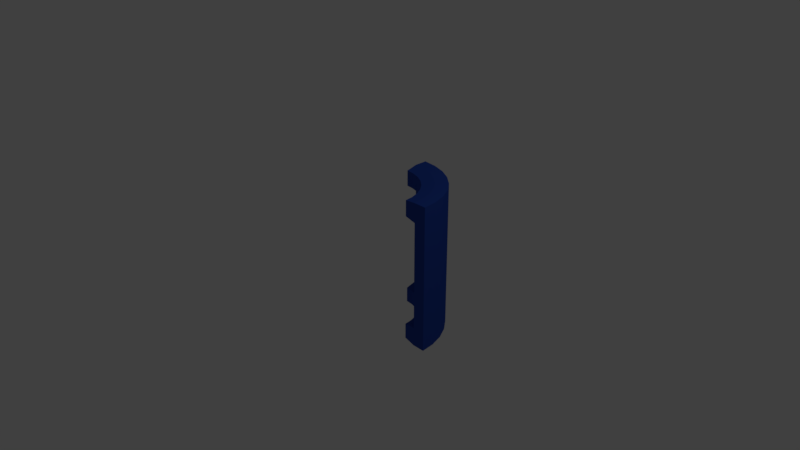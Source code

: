 # Source: xerxesRoofPanel.blend  (saved by Blender 2.79.0; exported with 4.5.12 LTS)
import bpy
from mathutils import Matrix  # noqa: F401  (used for matrix-valued properties, if any)

bpy.ops.wm.read_factory_settings(use_empty=True)
scene = bpy.context.scene
scene.name = 'Scene'

# ---- collections
col_collection_1 = bpy.data.collections.new('Collection 1'); scene.collection.children.link(col_collection_1)

# ---- materials (node trees are filled in below, after node groups)
mat_2 = bpy.data.materials.new('2')
mat_2.alpha_threshold = 0.0
mat_2.use_transparent_shadow = False
mat_2.diffuse_color = (0.02212, 0.06545, 0.3844, 1.0)
mat_2.roughness = 0.5
mat_1 = bpy.data.materials.new('1')
mat_1.alpha_threshold = 0.0
mat_1.use_transparent_shadow = False
mat_1.roughness = 0.5
mat_1.line_color = (0.0, 0.0, 0.0, 1.0)

# ---- material node trees

# ---- world
world_world = bpy.data.worlds.new('World'); scene.world = world_world
world_world.color = (0.05088, 0.05088, 0.05088)
world_world.use_sun_shadow = False
world_world.sun_shadow_jitter_overblur = 0.0
world_world.cycles.sampling_method = 'MANUAL'

# ---- cameras
cam_camera = bpy.data.cameras.new('Camera')
cam_camera.clip_end = 100.0
cam_camera.lens = 35.0
cam_camera.sensor_width = 32.0
cam_camera.sensor_height = 18.0
cam_camera.ortho_scale = 7.314
cam_camera.dof.focus_distance = 0.0
cam_camera.dof.aperture_fstop = 128.0

# ---- lights
light_lamp = bpy.data.lights.new('Lamp', 'POINT')
light_lamp.transmission_factor = 0.0
light_lamp.cutoff_distance = 30.0
light_lamp.energy = 100.0
light_lamp.shadow_buffer_clip_start = 1.001
light_lamp.shadow_soft_size = 0.1
light_lamp.shadow_maximum_resolution = 0.006
light_lamp.use_absolute_resolution = True

# ---- meshes
me_cylinder = bpy.data.meshes.new('Cylinder')
me_cylinder.from_pydata([(0.0, 1.0, -1.0), (0.0, 1.0, 1.0), (0.1951, 0.9808, -1.0), (0.1951, 0.9808, 1.0), (0.3827, 0.9239, -1.0), (0.3827, 0.9239, 1.0), (0.5556, 0.8315, -1.0), (0.5556, 0.8315, 1.0), (0.7071, 0.7071, -1.0), (0.7071, 0.7071, 1.0), (0.8315, 0.5556, -1.0), (0.8315, 0.5556, 1.0), (0.9239, 0.3827, -1.0), (0.9239, 0.3827, 1.0), (0.9808, 0.1951, -1.0), (0.9808, 0.1951, 1.0), (1.0, 7.55e-08, -1.0), (1.0, 7.55e-08, 1.0), (0.01962, 0.6582, 0.9752), (0.01962, 0.6582, -0.9752), (0.6475, 0.1288, 0.9752), (0.6475, 0.1288, -0.9752), (0.3668, 0.5489, 0.9752), (0.3668, 0.5489, -0.9752), (0.6582, 0.01962, 0.9752), (0.6582, 0.01962, -0.9752), (0.6099, 0.2526, 0.9752), (0.6099, 0.2526, -0.9752), (0.4668, 0.4668, 0.9752), (0.4668, 0.4668, -0.9752), (0.5489, 0.3668, 0.9752), (0.5489, 0.3668, -0.9752), (0.2526, 0.6099, 0.9752), (0.2526, 0.6099, -0.9752), (0.1288, 0.6475, 0.9752), (0.1288, 0.6475, -0.9752), (0.0, 1.0, 0.5445), (0.1951, 0.9808, 0.4761), (0.1951, 0.9808, -0.4761), (0.3827, 0.9239, 0.4761), (0.3827, 0.9239, -0.4761), (0.5556, 0.8315, 0.4761), (0.5556, 0.8315, -0.4761), (0.7071, 0.7071, 0.4761), (0.7071, 0.7071, -0.4761), (0.8315, 0.5556, 0.4761), (0.8315, 0.5556, -0.4761), (0.9239, 0.3827, 0.4761), (0.9239, 0.3827, -0.4761), (0.9808, 0.1951, 0.4761), (0.9808, 0.1951, -0.4761), (0.162, 0.8143, 0.4761), (0.162, 0.8143, -0.4761), (0.767, 0.3177, 0.4761), (0.767, 0.3177, -0.4761), (0.3177, 0.767, 0.4761), (0.3177, 0.767, -0.4761), (0.8143, 0.162, 0.4761), (0.8143, 0.162, -0.4761), (0.4613, 0.6903, 0.4761), (0.4613, 0.6903, -0.4761), (0.5871, 0.5871, 0.4761), (0.5871, 0.5871, -0.4761), (0.6903, 0.4613, 0.4761), (0.6903, 0.4613, -0.4761), (0.8302, 5.96e-08, 0.4761), (0.8302, 5.96e-08, -0.4761), (0.0, 0.8302, 0.4761), (0.0, 0.8302, -0.4761), (1.0, 5.96e-08, -0.4761), (1.0, 5.96e-08, 0.4761), (0.162, 0.8143, -0.738), (0.767, 0.3177, -0.738), (0.3177, 0.767, -0.738), (0.8143, 0.162, -0.738), (0.4613, 0.6903, -0.738), (0.5871, 0.5871, -0.738), (0.6903, 0.4613, -0.738), (0.6582, 0.01962, -0.7628), (0.01962, 0.6582, -0.7628), (0.1288, 0.6475, 0.7628), (0.6099, 0.2526, 0.7628), (0.2526, 0.6099, 0.7628), (0.6475, 0.1288, 0.7628), (0.3668, 0.5489, 0.7628), (0.4668, 0.4668, 0.7628), (0.5489, 0.3668, 0.7628), (0.6582, 0.01962, 0.7628), (0.01962, 0.6582, 0.7628), (0.8143, 0.162, -1.0), (0.8302, 6.268e-08, -1.0), (0.8143, 0.162, 1.0), (0.767, 0.3177, 1.0), (0.4613, 0.6903, -1.0), (0.5871, 0.5871, -1.0), (0.4613, 0.6903, 1.0), (0.3177, 0.767, 1.0), (0.8302, 6.268e-08, 1.0), (0.6903, 0.4613, 1.0), (0.767, 0.3177, -1.0), (0.0, 0.8302, -1.0), (0.162, 0.8143, -1.0), (0.6903, 0.4613, -1.0), (0.5871, 0.5871, 1.0), (0.3177, 0.767, -1.0), (0.162, 0.8143, 1.0), (0.0, 0.8302, 1.0), (0.8302, 6.114e-08, -0.738), (0.0, 0.8302, -0.738), (0.8302, 6.114e-08, 0.738), (0.0, 0.8302, 0.738), (0.6475, 0.1288, -0.7628), (0.6099, 0.2526, -0.7628), (0.5489, 0.3668, -0.7628), (0.4668, 0.4668, -0.7628), (0.3668, 0.5489, -0.7628), (0.2526, 0.6099, -0.7628), (0.1288, 0.6475, -0.7628), (0.8143, 0.162, 0.738), (0.3177, 0.767, 0.738), (0.162, 0.8143, 0.738), (0.767, 0.3177, 0.738), (0.6903, 0.4613, 0.738), (0.4613, 0.6903, 0.738), (0.5871, 0.5871, 0.738), (0.162, 0.8143, -1.788e-07), (0.767, 0.3177, 1.192e-07), (0.3177, 0.767, -1.788e-07), (0.8143, 0.162, -8.941e-08), (0.4613, 0.6903, -1.788e-07), (0.5871, 0.5871, -1.788e-07), (0.6903, 0.4613, -1.788e-07), (0.8302, 5.96e-08, 2.98e-08), (0.0, 0.8302, 1.192e-07)], [], [(0, 1, 3, 37, 38, 2), (37, 3, 5, 39), (39, 5, 7, 41), (41, 7, 9, 43), (43, 9, 11, 45), (45, 11, 13, 47), (47, 13, 15, 49), (69, 66, 107, 90, 16), (3, 1, 106, 105, 96, 95, 103, 98, 92, 91, 97, 17, 15, 13, 11, 9, 7, 5), (83, 20, 26, 81), (86, 30, 28, 85), (85, 28, 22, 84), (84, 22, 32, 82), (88, 80, 34, 18), (81, 26, 30, 86), (82, 32, 34, 80), (100, 0, 2, 4, 6, 8, 10, 12, 14, 16, 90, 89, 99, 102, 94, 93, 104, 101), (83, 87, 24, 20), (36, 1, 0), (110, 108, 68, 133, 67), (50, 69, 16, 14), (15, 17, 70, 49), (49, 70, 69, 50), (74, 107, 66, 58), (128, 132, 65, 57), (73, 56, 52, 71), (127, 55, 51, 125), (72, 54, 64, 77), (126, 53, 63, 131), (108, 71, 52, 68), (133, 125, 51, 67), (75, 60, 56, 73), (129, 59, 55, 127), (76, 62, 60, 75), (130, 61, 59, 129), (77, 64, 62, 76), (131, 63, 61, 130), (74, 58, 54, 72), (128, 57, 53, 126), (17, 97, 109, 65, 70), (70, 65, 132, 66, 69), (12, 48, 50, 14), (48, 47, 49, 50), (10, 46, 48, 12), (46, 45, 47, 48), (8, 44, 46, 10), (44, 43, 45, 46), (6, 42, 44, 8), (42, 41, 43, 44), (4, 40, 42, 6), (40, 39, 41, 42), (2, 38, 40, 4), (38, 37, 39, 40), (21, 111, 112, 27), (31, 113, 114, 29), (29, 114, 115, 23), (23, 115, 116, 33), (19, 35, 117, 79), (27, 112, 113, 31), (33, 116, 117, 35), (21, 25, 78, 111), (0, 100, 108, 110, 106, 1), (57, 65, 109, 118), (55, 119, 120, 51), (53, 121, 122, 63), (67, 51, 120, 110), (59, 123, 119, 55), (61, 124, 123, 59), (63, 122, 124, 61), (57, 118, 121, 53), (25, 21, 89, 90), (26, 20, 91, 92), (29, 23, 93, 94), (32, 22, 95, 96), (20, 24, 97, 91), (30, 26, 92, 98), (21, 27, 99, 89), (35, 19, 100, 101), (31, 29, 94, 102), (22, 28, 103, 95), (28, 30, 98, 103), (27, 31, 102, 99), (23, 33, 104, 93), (34, 32, 96, 105), (33, 35, 101, 104), (18, 34, 105, 106), (78, 25, 90, 107), (19, 79, 108, 100), (24, 87, 109, 97), (88, 18, 106, 110), (112, 111, 74, 72), (114, 113, 77, 76), (115, 114, 76, 75), (116, 115, 75, 73), (79, 117, 71, 108), (113, 112, 72, 77), (117, 116, 73, 71), (111, 78, 107, 74), (87, 83, 118, 109), (82, 80, 120, 119), (81, 86, 122, 121), (80, 88, 110, 120), (84, 82, 119, 123), (85, 84, 123, 124), (86, 85, 124, 122), (83, 81, 121, 118), (58, 128, 126, 54), (64, 131, 130, 62), (62, 130, 129, 60), (60, 129, 127, 56), (68, 52, 125, 133), (54, 126, 131, 64), (56, 127, 125, 52), (58, 66, 132, 128)])
me_cylinder.polygons.foreach_set('material_index', [0, 0, 0, 0, 0, 0, 0, 0, 0, 0, 0, 0, 0, 0, 0, 0, 0, 0, 0, 0, 0, 0, 0, 0, 1, 0, 1, 0, 1, 0, 1, 0, 1, 0, 1, 0, 1, 0, 1, 0, 0, 0, 0, 0, 0, 0, 0, 0, 0, 0, 0, 0, 0, 0, 0, 0, 0, 0, 0, 0, 0, 0, 0, 0, 0, 0, 0, 0, 0, 0, 0, 0, 0, 0, 0, 0, 0, 0, 0, 0, 0, 0, 0, 0, 0, 0, 0, 0, 0, 0, 0, 0, 0, 0, 0, 0, 0, 0, 0, 0, 0, 0, 0, 0, 0, 0, 1, 1, 1, 1, 1, 1, 1, 1])
_uv = me_cylinder.uv_layers.new(name='UVMap')
_uv.uv.foreach_set('vector', [0.0, 0.0, 0.0, 0.0, 0.0, 0.0, 0.0, 0.0, 0.0, 0.0, 0.0, 0.0, 0.0, 0.0, 0.0, 0.0, 0.0, 0.0, 0.0, 0.0, 0.0, 0.0, 0.0, 0.0, 0.0, 0.0, 0.0, 0.0, 0.0, 0.0, 0.0, 0.0, 0.0, 0.0, 0.0, 0.0, 0.0, 0.0, 0.0, 0.0, 0.0, 0.0, 0.0, 0.0, 0.0, 0.0, 0.0, 0.0, 0.0, 0.0, 0.0, 0.0, 0.0, 0.0, 0.0, 0.0, 0.0, 0.0, 0.0, 0.0, 0.0, 0.0, 0.0, 0.0, 0.0, 0.0, 0.0, 0.0, 0.0, 0.0, 0.209, 0.0652, 0.03122, 0.04769, 0.03122, 0.2024, 0.1788, 0.2169, 0.3207, 0.26, 0.4515, 0.3299, 0.5662, 0.424, 0.6603, 0.5386, 0.7302, 0.6694, 0.7732, 0.8113, 0.7878, 0.9589, 0.9424, 0.9589, 0.9249, 0.7811, 0.8731, 0.6102, 0.7889, 0.4527, 0.6755, 0.3146, 0.5375, 0.2013, 0.3799, 0.1171, 0.8844, 0.875, 0.9906, 0.875, 0.9906, 0.75, 0.8844, 0.75, 0.8844, 0.625, 0.9906, 0.625, 0.9906, 0.5, 0.8844, 0.5, 0.8844, 0.5, 0.9906, 0.5, 0.9906, 0.375, 0.8844, 0.375, 0.8844, 0.375, 0.9906, 0.375, 0.9906, 0.25, 0.8844, 0.25, 0.8844, 0.01904, 0.8844, 0.125, 0.9906, 0.125, 0.9906, 0.01904, 0.8844, 0.75, 0.9906, 0.75, 0.9906, 0.625, 0.8844, 0.625, 0.8844, 0.25, 0.9906, 0.25, 0.9906, 0.125, 0.8844, 0.125, 0.03122, 0.2024, 0.03122, 0.04769, 0.209, 0.0652, 0.3799, 0.1171, 0.5375, 0.2013, 0.6755, 0.3146, 0.7889, 0.4527, 0.8731, 0.6102, 0.9249, 0.7811, 0.9424, 0.9589, 0.7878, 0.9589, 0.7732, 0.8113, 0.7302, 0.6694, 0.6603, 0.5386, 0.5662, 0.424, 0.4515, 0.3299, 0.3207, 0.26, 0.1788, 0.2169, 0.8844, 0.875, 0.8844, 0.981, 0.9906, 0.981, 0.9906, 0.875, 0.0, 0.0, 0.0, 0.0, 0.0, 0.0, 0.0, 0.0, 0.0, 0.0, 0.0, 0.0, 0.0, 0.0, 0.0, 0.0, 0.0, 0.0, 0.0, 0.0, 0.0, 0.0, 0.0, 0.0, 0.0, 0.0, 0.0, 0.0, 0.0, 0.0, 0.0, 0.0, 0.0, 0.0, 0.0, 0.0, 0.0, 0.0, 0.0, 0.0, 0.1339, 0.875, 0.1339, 1.0, 0.2649, 1.0, 0.2649, 0.875, 0.503, 0.875, 0.503, 1.0, 0.741, 1.0, 0.741, 0.875, 0.1339, 0.25, 0.2649, 0.25, 0.2649, 0.125, 0.1339, 0.125, 0.503, 0.25, 0.741, 0.25, 0.741, 0.125, 0.503, 0.125, 0.1339, 0.75, 0.2649, 0.75, 0.2649, 0.625, 0.1339, 0.625, 0.503, 0.75, 0.741, 0.75, 0.741, 0.625, 0.503, 0.625, 0.1339, -1.043e-07, 0.1339, 0.125, 0.2649, 0.125, 0.2649, -1.192e-07, 0.503, -1.192e-07, 0.503, 0.125, 0.741, 0.125, 0.741, -1.192e-07, 0.1339, 0.375, 0.2649, 0.375, 0.2649, 0.25, 0.1339, 0.25, 0.503, 0.375, 0.741, 0.375, 0.741, 0.25, 0.503, 0.25, 0.1339, 0.5, 0.2649, 0.5, 0.2649, 0.375, 0.1339, 0.375, 0.503, 0.5, 0.741, 0.5, 0.741, 0.375, 0.503, 0.375, 0.1339, 0.625, 0.2649, 0.625, 0.2649, 0.5, 0.1339, 0.5, 0.503, 0.625, 0.741, 0.625, 0.741, 0.5, 0.503, 0.5, 0.1339, 0.875, 0.2649, 0.875, 0.2649, 0.75, 0.1339, 0.75, 0.503, 0.875, 0.741, 0.875, 0.741, 0.75, 0.503, 0.75, 0.0, 0.0, 0.0, 0.0, 0.0, 0.0, 0.0, 0.0, 0.0, 0.0, 0.0, 0.0, 0.0, 0.0, 0.0, 0.0, 0.0, 0.0, 0.0, 0.0, 0.0, 0.0, 0.0, 0.0, 0.0, 0.0, 0.0, 0.0, 0.0, 0.0, 0.0, 0.0, 0.0, 0.0, 0.0, 0.0, 0.0, 0.0, 0.0, 0.0, 0.0, 0.0, 0.0, 0.0, 0.0, 0.0, 0.0, 0.0, 0.0, 0.0, 0.0, 0.0, 0.0, 0.0, 0.0, 0.0, 0.0, 0.0, 0.0, 0.0, 0.0, 0.0, 0.0, 0.0, 0.0, 0.0, 0.0, 0.0, 0.0, 0.0, 0.0, 0.0, 0.0, 0.0, 0.0, 0.0, 0.0, 0.0, 0.0, 0.0, 0.0, 0.0, 0.0, 0.0, 0.0, 0.0, 0.0, 0.0, 0.0, 0.0, 0.0, 0.0, 0.0, 0.0, 0.0, 0.0, 0.0, 0.0, 0.0, 0.0, 0.0, 0.0, 0.0, 0.0, 0.0, 0.0, 0.0, 0.0, 0.0, 0.0, 0.0, 0.0, 0.0, 0.0, 0.0, 0.0, 0.01535, 0.875, 0.1215, 0.875, 0.1215, 0.75, 0.01535, 0.75, 0.01535, 0.625, 0.1215, 0.625, 0.1215, 0.5, 0.01535, 0.5, 0.01535, 0.5, 0.1215, 0.5, 0.1215, 0.375, 0.01535, 0.375, 0.01535, 0.375, 0.1215, 0.375, 0.1215, 0.25, 0.01535, 0.25, 0.01535, 0.01904, 0.01535, 0.125, 0.1215, 0.125, 0.1215, 0.01904, 0.01535, 0.75, 0.1215, 0.75, 0.1215, 0.625, 0.01535, 0.625, 0.01535, 0.25, 0.1215, 0.25, 0.1215, 0.125, 0.01535, 0.125, 0.01535, 0.875, 0.01535, 0.981, 0.1215, 0.981, 0.1215, 0.875, 0.0, 0.0, 0.0, 0.0, 0.0, 0.0, 0.0, 0.0, 0.0, 0.0, 0.0, 0.0, 0.741, 0.875, 0.741, 1.0, 0.872, 1.0, 0.872, 0.875, 0.741, 0.25, 0.872, 0.25, 0.872, 0.125, 0.741, 0.125, 0.741, 0.75, 0.872, 0.75, 0.872, 0.625, 0.741, 0.625, 0.741, -1.192e-07, 0.741, 0.125, 0.872, 0.125, 0.872, -1.192e-07, 0.741, 0.375, 0.872, 0.375, 0.872, 0.25, 0.741, 0.25, 0.741, 0.5, 0.872, 0.5, 0.872, 0.375, 0.741, 0.375, 0.741, 0.625, 0.872, 0.625, 0.872, 0.5, 0.741, 0.5, 0.741, 0.875, 0.872, 0.875, 0.872, 0.75, 0.741, 0.75, 0.631, 0.941, 0.6212, 0.8415, 0.7732, 0.8113, 0.7878, 0.9589, 0.587, 0.7287, 0.6212, 0.8415, 0.7732, 0.8113, 0.7302, 0.6694, 0.4566, 0.5335, 0.3654, 0.4587, 0.4515, 0.3299, 0.5662, 0.424, 0.2614, 0.4032, 0.3654, 0.4587, 0.4515, 0.3299, 0.3207, 0.26, 0.6212, 0.8415, 0.631, 0.941, 0.7878, 0.9589, 0.7732, 0.8113, 0.5314, 0.6247, 0.587, 0.7287, 0.7302, 0.6694, 0.6603, 0.5386, 0.6212, 0.8415, 0.587, 0.7287, 0.7302, 0.6694, 0.7732, 0.8113, 0.1486, 0.3689, 0.04909, 0.3591, 0.03122, 0.2024, 0.1788, 0.2169, 0.5314, 0.6247, 0.4566, 0.5335, 0.5662, 0.424, 0.6603, 0.5386, 0.3654, 0.4587, 0.4566, 0.5335, 0.5662, 0.424, 0.4515, 0.3299, 0.4566, 0.5335, 0.5314, 0.6247, 0.6603, 0.5386, 0.5662, 0.424, 0.587, 0.7287, 0.5314, 0.6247, 0.6603, 0.5386, 0.7302, 0.6694, 0.3654, 0.4587, 0.2614, 0.4032, 0.3207, 0.26, 0.4515, 0.3299, 0.1486, 0.3689, 0.2614, 0.4032, 0.3207, 0.26, 0.1788, 0.2169, 0.2614, 0.4032, 0.1486, 0.3689, 0.1788, 0.2169, 0.3207, 0.26, 0.04909, 0.3591, 0.1486, 0.3689, 0.1788, 0.2169, 0.03122, 0.2024, 0.1215, 0.981, 0.01535, 0.981, 0.002953, 1.0, 0.1339, 1.0, 0.01535, 0.01904, 0.1215, 0.01904, 0.1339, -1.043e-07, 0.002953, -8.941e-08, 0.9906, 0.981, 0.8844, 0.981, 0.872, 1.0, 1.003, 1.0, 0.8844, 0.01904, 0.9906, 0.01904, 1.003, -1.192e-07, 0.872, -1.192e-07, 0.587, 0.7287, 0.6212, 0.8415, 0.7732, 0.8113, 0.7302, 0.6694, 0.4566, 0.5335, 0.5314, 0.6247, 0.6603, 0.5386, 0.5662, 0.424, 0.3654, 0.4587, 0.4566, 0.5335, 0.5662, 0.424, 0.4515, 0.3299, 0.2614, 0.4032, 0.3654, 0.4587, 0.4515, 0.3299, 0.3207, 0.26, 0.04909, 0.3591, 0.1486, 0.3689, 0.1788, 0.2169, 0.03122, 0.2024, 0.5314, 0.6247, 0.587, 0.7287, 0.7302, 0.6694, 0.6603, 0.5386, 0.1486, 0.3689, 0.2614, 0.4032, 0.3207, 0.26, 0.1788, 0.2169, 0.6212, 0.8415, 0.631, 0.941, 0.7878, 0.9589, 0.7732, 0.8113, 0.631, 0.941, 0.6212, 0.8415, 0.7732, 0.8113, 0.7878, 0.9589, 0.2614, 0.4032, 0.1486, 0.3689, 0.1788, 0.2169, 0.3207, 0.26, 0.587, 0.7287, 0.5314, 0.6247, 0.6603, 0.5386, 0.7302, 0.6694, 0.1486, 0.3689, 0.04909, 0.3591, 0.03122, 0.2024, 0.1788, 0.2169, 0.3654, 0.4587, 0.2614, 0.4032, 0.3207, 0.26, 0.4515, 0.3299, 0.4566, 0.5335, 0.3654, 0.4587, 0.4515, 0.3299, 0.5662, 0.424, 0.5314, 0.6247, 0.4566, 0.5335, 0.5662, 0.424, 0.6603, 0.5386, 0.6212, 0.8415, 0.587, 0.7287, 0.7302, 0.6694, 0.7732, 0.8113, 0.2649, 0.875, 0.503, 0.875, 0.503, 0.75, 0.2649, 0.75, 0.2649, 0.625, 0.503, 0.625, 0.503, 0.5, 0.2649, 0.5, 0.2649, 0.5, 0.503, 0.5, 0.503, 0.375, 0.2649, 0.375, 0.2649, 0.375, 0.503, 0.375, 0.503, 0.25, 0.2649, 0.25, 0.2649, -1.192e-07, 0.2649, 0.125, 0.503, 0.125, 0.503, -1.192e-07, 0.2649, 0.75, 0.503, 0.75, 0.503, 0.625, 0.2649, 0.625, 0.2649, 0.25, 0.503, 0.25, 0.503, 0.125, 0.2649, 0.125, 0.2649, 0.875, 0.2649, 1.0, 0.503, 1.0, 0.503, 0.875])
me_cylinder.materials.append(mat_2)
me_cylinder.materials.append(mat_1)
me_cylinder.use_remesh_preserve_volume = False
me_cylinder.use_remesh_preserve_attributes = False
me_cylinder.use_mirror_vertex_groups = False
me_cylinder.update()

# ---- objects
ob_xerxesroof = bpy.data.objects.new('XerxesRoof', me_cylinder)
ob_lamp = bpy.data.objects.new('Lamp', light_lamp)
ob_camera = bpy.data.objects.new('Camera', cam_camera)

# ---- transforms, parenting, visibility, modifiers, constraints
ob_xerxesroof.location = (0.0, 0.0, 0.0)
ob_xerxesroof.lineart.crease_threshold = 0.0
ob_lamp.location = (4.076, 1.005, 5.904)
ob_lamp.rotation_euler = (0.6503, 0.05522, 1.866)
ob_lamp.lock_rotations_4d = False
ob_lamp.empty_display_type = 'ARROWS'
ob_lamp.color = (0.0, 0.0, 0.0, 0.0)
ob_lamp.lineart.crease_threshold = 0.0
ob_camera.location = (7.481, -6.508, 5.344)
ob_camera.rotation_euler = (1.109, 0.0, 0.8149)
ob_camera.lock_rotations_4d = False
ob_camera.empty_display_type = 'ARROWS'
ob_camera.color = (0.0, 0.0, 0.0, 0.0)
ob_camera.display_type = 'WIRE'
ob_camera.lineart.crease_threshold = 0.0

# ---- collection membership
col_collection_1.objects.link(ob_xerxesroof)
col_collection_1.objects.link(ob_lamp)
col_collection_1.objects.link(ob_camera)

# ---- scene / render settings (as saved in the file)
scene.camera = ob_camera
scene.frame_start = 1; scene.frame_end = 250; scene.frame_set(1)
scene.render.engine = 'BLENDER_EEVEE_NEXT'
scene.render.resolution_percentage = 50
scene.render.dither_intensity = 0.0
scene.cycles.use_denoising = False
scene.cycles.samples = 128
scene.cycles.sampling_pattern = 'TABULATED_SOBOL'
scene.cycles.use_adaptive_sampling = False
scene.cycles.use_light_tree = False
scene.cycles.blur_glossy = 0.0
scene.cycles.sample_clamp_indirect = 0.0
scene.view_settings.view_transform = 'Standard'
bpy.context.view_layer.update()
